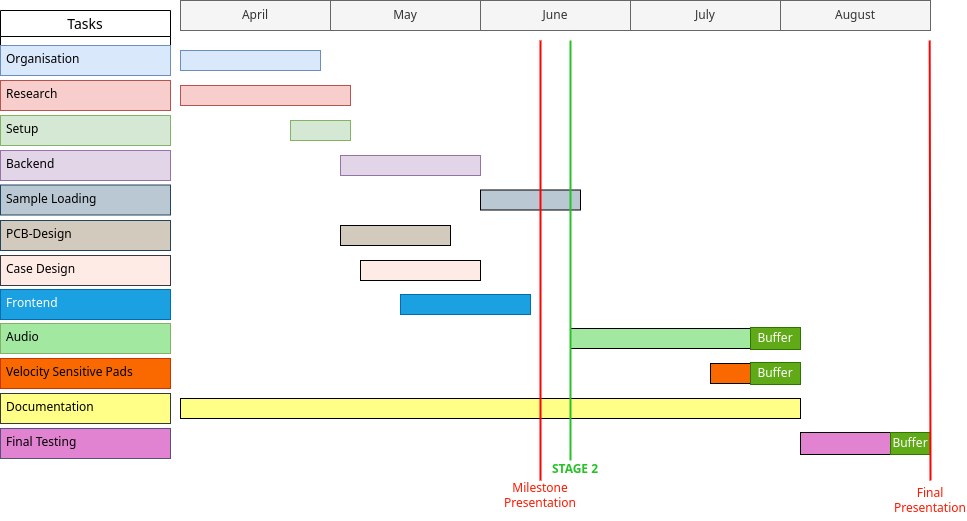

The diagram above was exported from draw.io. Its source (the exported page's mxGraphModel, read from the mxfile embedded in the PNG):
<mxGraphModel dx="556" dy="704" grid="1" gridSize="10" guides="1" tooltips="1" connect="1" arrows="1" fold="1" page="1" pageScale="1" pageWidth="1169" pageHeight="827" math="0" shadow="0">
  <root>
    <mxCell id="0" />
    <mxCell id="1" parent="0" />
    <mxCell id="Ogv__kpqxi5_hei542Kp-8" value="Tasks" style="swimlane;fontStyle=0;childLayout=stackLayout;horizontal=1;startSize=26;horizontalStack=0;resizeParent=1;resizeParentMax=0;resizeLast=0;collapsible=1;marginBottom=0;align=center;fontSize=14;" parent="1" vertex="1">
      <mxGeometry x="40" y="210" width="170" height="56" as="geometry" />
    </mxCell>
    <mxCell id="Ogv__kpqxi5_hei542Kp-24" value="April" style="text;html=1;align=center;verticalAlign=middle;whiteSpace=wrap;rounded=0;fillColor=#f5f5f5;fontColor=#333333;strokeColor=#666666;" parent="1" vertex="1">
      <mxGeometry x="220" y="200" width="150" height="30" as="geometry" />
    </mxCell>
    <mxCell id="Ogv__kpqxi5_hei542Kp-25" value="May" style="text;html=1;align=center;verticalAlign=middle;whiteSpace=wrap;rounded=0;fillColor=#f5f5f5;fontColor=#333333;strokeColor=#666666;" parent="1" vertex="1">
      <mxGeometry x="370" y="200" width="150" height="30" as="geometry" />
    </mxCell>
    <mxCell id="Ogv__kpqxi5_hei542Kp-26" value="June" style="text;html=1;align=center;verticalAlign=middle;whiteSpace=wrap;rounded=0;fillColor=#f5f5f5;fontColor=#333333;strokeColor=#666666;" parent="1" vertex="1">
      <mxGeometry x="520" y="200" width="150" height="30" as="geometry" />
    </mxCell>
    <mxCell id="Ogv__kpqxi5_hei542Kp-27" value="July" style="text;html=1;align=center;verticalAlign=middle;whiteSpace=wrap;rounded=0;fillColor=#f5f5f5;fontColor=#333333;strokeColor=#666666;" parent="1" vertex="1">
      <mxGeometry x="670" y="200" width="150" height="30" as="geometry" />
    </mxCell>
    <mxCell id="Ogv__kpqxi5_hei542Kp-28" value="August" style="text;html=1;align=center;verticalAlign=middle;whiteSpace=wrap;rounded=0;fillColor=#f5f5f5;fontColor=#333333;strokeColor=#666666;" parent="1" vertex="1">
      <mxGeometry x="820" y="200" width="150" height="30" as="geometry" />
    </mxCell>
    <mxCell id="Ogv__kpqxi5_hei542Kp-29" value="" style="rounded=0;whiteSpace=wrap;html=1;fillColor=#dae8fc;strokeColor=#6c8ebf;" parent="1" vertex="1">
      <mxGeometry x="220" y="250" width="140" height="20" as="geometry" />
    </mxCell>
    <mxCell id="upKQKRsI0ICd-RI8PCte-5" value="" style="rounded=0;whiteSpace=wrap;html=1;fillColor=#F8CECC;strokeColor=#B85450;" parent="1" vertex="1">
      <mxGeometry x="220" y="285" width="170" height="20" as="geometry" />
    </mxCell>
    <mxCell id="upKQKRsI0ICd-RI8PCte-6" value="" style="rounded=0;whiteSpace=wrap;html=1;fillColor=#D5E8D4;strokeColor=#82B366;" parent="1" vertex="1">
      <mxGeometry x="330" y="320" width="60" height="20" as="geometry" />
    </mxCell>
    <mxCell id="upKQKRsI0ICd-RI8PCte-7" value="" style="rounded=0;whiteSpace=wrap;html=1;fillColor=#E1D5E7;strokeColor=#9673A6;" parent="1" vertex="1">
      <mxGeometry x="380" y="355" width="140" height="20" as="geometry" />
    </mxCell>
    <mxCell id="upKQKRsI0ICd-RI8PCte-8" value="" style="rounded=0;whiteSpace=wrap;html=1;fillColor=#1BA1E2;strokeColor=#006EAF;" parent="1" vertex="1">
      <mxGeometry x="440" y="494" width="130" height="20" as="geometry" />
    </mxCell>
    <mxCell id="upKQKRsI0ICd-RI8PCte-9" value="" style="rounded=0;whiteSpace=wrap;html=1;fillColor=#D3CABE;strokeColor=default;" parent="1" vertex="1">
      <mxGeometry x="380" y="425" width="110" height="20" as="geometry" />
    </mxCell>
    <mxCell id="upKQKRsI0ICd-RI8PCte-10" value="" style="rounded=0;whiteSpace=wrap;html=1;fillColor=#BAC8D3;strokeColor=default;" parent="1" vertex="1">
      <mxGeometry x="520" y="389.5" width="100" height="20" as="geometry" />
    </mxCell>
    <mxCell id="upKQKRsI0ICd-RI8PCte-4" value="Documentation" style="text;strokeColor=#36393d;fillColor=#ffff88;spacingLeft=4;spacingRight=4;overflow=hidden;rotatable=0;points=[[0,0.5],[1,0.5]];portConstraint=eastwest;fontSize=12;" parent="1" vertex="1">
      <mxGeometry x="40" y="593" width="170" height="30" as="geometry" />
    </mxCell>
    <mxCell id="upKQKRsI0ICd-RI8PCte-3" value="Final Testing" style="text;strokeColor=#56517e;fillColor=#E283D2;spacingLeft=4;spacingRight=4;overflow=hidden;rotatable=0;points=[[0,0.5],[1,0.5]];portConstraint=eastwest;fontSize=12;" parent="1" vertex="1">
      <mxGeometry x="40" y="628" width="170" height="30" as="geometry" />
    </mxCell>
    <mxCell id="upKQKRsI0ICd-RI8PCte-2" value="Velocity Sensitive Pads" style="text;strokeColor=#C73500;fillColor=#fa6800;spacingLeft=4;spacingRight=4;overflow=hidden;rotatable=0;points=[[0,0.5],[1,0.5]];portConstraint=eastwest;fontSize=12;fontColor=#000000;" parent="1" vertex="1">
      <mxGeometry x="40" y="558" width="170" height="30" as="geometry" />
    </mxCell>
    <mxCell id="upKQKRsI0ICd-RI8PCte-1" value="Audio" style="text;strokeColor=#82b366;fillColor=#A2E8A0;spacingLeft=4;spacingRight=4;overflow=hidden;rotatable=0;points=[[0,0.5],[1,0.5]];portConstraint=eastwest;fontSize=12;" parent="1" vertex="1">
      <mxGeometry x="40" y="523" width="170" height="30" as="geometry" />
    </mxCell>
    <mxCell id="Ogv__kpqxi5_hei542Kp-21" value="Case Design&#10;" style="text;strokeColor=#36393d;fillColor=#FFEBE6;spacingLeft=4;spacingRight=4;overflow=hidden;rotatable=0;points=[[0,0.5],[1,0.5]];portConstraint=eastwest;fontSize=12;" parent="1" vertex="1">
      <mxGeometry x="40" y="455" width="170" height="30" as="geometry" />
    </mxCell>
    <mxCell id="Ogv__kpqxi5_hei542Kp-20" value="Sample Loading&#10;" style="text;strokeColor=#23445d;fillColor=#bac8d3;spacingLeft=4;spacingRight=4;overflow=hidden;rotatable=0;points=[[0,0.5],[1,0.5]];portConstraint=eastwest;fontSize=12;" parent="1" vertex="1">
      <mxGeometry x="40" y="384.5" width="170" height="30" as="geometry" />
    </mxCell>
    <mxCell id="Ogv__kpqxi5_hei542Kp-19" value="PCB-Design" style="text;strokeColor=#23445d;fillColor=#D3CABE;spacingLeft=4;spacingRight=4;overflow=hidden;rotatable=0;points=[[0,0.5],[1,0.5]];portConstraint=eastwest;fontSize=12;" parent="1" vertex="1">
      <mxGeometry x="40" y="420" width="170" height="30" as="geometry" />
    </mxCell>
    <mxCell id="Ogv__kpqxi5_hei542Kp-18" value="Frontend" style="text;strokeColor=#006EAF;fillColor=#1ba1e2;spacingLeft=4;spacingRight=4;overflow=hidden;rotatable=0;points=[[0,0.5],[1,0.5]];portConstraint=eastwest;fontSize=12;fontColor=#ffffff;" parent="1" vertex="1">
      <mxGeometry x="40" y="489" width="170" height="30" as="geometry" />
    </mxCell>
    <mxCell id="Ogv__kpqxi5_hei542Kp-17" value="Backend" style="text;strokeColor=#9673a6;fillColor=#e1d5e7;spacingLeft=4;spacingRight=4;overflow=hidden;rotatable=0;points=[[0,0.5],[1,0.5]];portConstraint=eastwest;fontSize=12;" parent="1" vertex="1">
      <mxGeometry x="40" y="350" width="170" height="30" as="geometry" />
    </mxCell>
    <mxCell id="Ogv__kpqxi5_hei542Kp-11" value="Setup" style="text;strokeColor=#82b366;fillColor=#d5e8d4;spacingLeft=4;spacingRight=4;overflow=hidden;rotatable=0;points=[[0,0.5],[1,0.5]];portConstraint=eastwest;fontSize=12;" parent="1" vertex="1">
      <mxGeometry x="40" y="315" width="170" height="30" as="geometry" />
    </mxCell>
    <mxCell id="Ogv__kpqxi5_hei542Kp-10" value="Research" style="text;strokeColor=#b85450;fillColor=#f8cecc;spacingLeft=4;spacingRight=4;overflow=hidden;rotatable=0;points=[[0,0.5],[1,0.5]];portConstraint=eastwest;fontSize=12;" parent="1" vertex="1">
      <mxGeometry x="40" y="280" width="170" height="30" as="geometry" />
    </mxCell>
    <mxCell id="Ogv__kpqxi5_hei542Kp-9" value="Organisation" style="text;strokeColor=#6c8ebf;fillColor=#dae8fc;spacingLeft=4;spacingRight=4;overflow=hidden;rotatable=0;points=[[0,0.5],[1,0.5]];portConstraint=eastwest;fontSize=12;" parent="1" vertex="1">
      <mxGeometry x="40" y="245" width="170" height="30" as="geometry" />
    </mxCell>
    <mxCell id="upKQKRsI0ICd-RI8PCte-11" value="" style="rounded=0;whiteSpace=wrap;html=1;fillColor=#FFEBE6;strokeColor=default;" parent="1" vertex="1">
      <mxGeometry x="400" y="460" width="120" height="20" as="geometry" />
    </mxCell>
    <mxCell id="upKQKRsI0ICd-RI8PCte-12" value="" style="rounded=0;whiteSpace=wrap;html=1;fillColor=#A2E8A0;strokeColor=default;" parent="1" vertex="1">
      <mxGeometry x="610" y="528" width="180" height="20" as="geometry" />
    </mxCell>
    <mxCell id="upKQKRsI0ICd-RI8PCte-13" value="" style="rounded=0;whiteSpace=wrap;html=1;fillColor=#FA6800;strokeColor=default;" parent="1" vertex="1">
      <mxGeometry x="750" y="563" width="40" height="20" as="geometry" />
    </mxCell>
    <mxCell id="upKQKRsI0ICd-RI8PCte-14" value="" style="rounded=0;whiteSpace=wrap;html=1;fillColor=#E283D2;strokeColor=default;" parent="1" vertex="1">
      <mxGeometry x="840" y="632" width="90" height="22" as="geometry" />
    </mxCell>
    <mxCell id="upKQKRsI0ICd-RI8PCte-15" value="" style="rounded=0;whiteSpace=wrap;html=1;fillColor=#ffff88;strokeColor=default;" parent="1" vertex="1">
      <mxGeometry x="220" y="598" width="620" height="20" as="geometry" />
    </mxCell>
    <mxCell id="upKQKRsI0ICd-RI8PCte-16" value="" style="endArrow=none;html=1;rounded=0;strokeColor=#FF0303;strokeWidth=2;exitX=0.5;exitY=0;exitDx=0;exitDy=0;" parent="1" source="upKQKRsI0ICd-RI8PCte-17" edge="1">
      <mxGeometry width="50" height="50" relative="1" as="geometry">
        <mxPoint x="580" y="670" as="sourcePoint" />
        <mxPoint x="580" y="240" as="targetPoint" />
      </mxGeometry>
    </mxCell>
    <mxCell id="upKQKRsI0ICd-RI8PCte-17" value="Milestone Presentation" style="text;html=1;strokeColor=none;fillColor=none;align=center;verticalAlign=middle;whiteSpace=wrap;rounded=0;fontColor=#FF1900;" parent="1" vertex="1">
      <mxGeometry x="550" y="680" width="60" height="30" as="geometry" />
    </mxCell>
    <mxCell id="upKQKRsI0ICd-RI8PCte-19" value="Buffer" style="text;html=1;strokeColor=#2D7600;fillColor=#60a917;align=center;verticalAlign=middle;whiteSpace=wrap;rounded=0;fontColor=#ffffff;" parent="1" vertex="1">
      <mxGeometry x="930" y="632" width="40" height="22" as="geometry" />
    </mxCell>
    <mxCell id="upKQKRsI0ICd-RI8PCte-20" value="Buffer" style="text;html=1;strokeColor=#2D7600;fillColor=#60a917;align=center;verticalAlign=middle;whiteSpace=wrap;rounded=0;fontColor=#ffffff;" parent="1" vertex="1">
      <mxGeometry x="790" y="562" width="50" height="22" as="geometry" />
    </mxCell>
    <mxCell id="upKQKRsI0ICd-RI8PCte-21" value="Buffer" style="text;html=1;strokeColor=#2D7600;fillColor=#60a917;align=center;verticalAlign=middle;whiteSpace=wrap;rounded=0;fontColor=#ffffff;" parent="1" vertex="1">
      <mxGeometry x="790" y="527" width="50" height="22" as="geometry" />
    </mxCell>
    <mxCell id="upKQKRsI0ICd-RI8PCte-22" value="&lt;font color=&quot;#27c227&quot;&gt;&lt;b&gt;STAGE 2&lt;/b&gt;&lt;/font&gt;" style="text;html=1;strokeColor=none;fillColor=none;align=center;verticalAlign=middle;whiteSpace=wrap;rounded=0;fontColor=#FF1900;" parent="1" vertex="1">
      <mxGeometry x="585" y="654" width="60" height="30" as="geometry" />
    </mxCell>
    <mxCell id="upKQKRsI0ICd-RI8PCte-23" value="" style="endArrow=none;html=1;rounded=0;strokeColor=#27C227;strokeWidth=2;fontColor=none;noLabel=1;" parent="1" edge="1">
      <mxGeometry width="50" height="50" relative="1" as="geometry">
        <mxPoint x="610" y="660" as="sourcePoint" />
        <mxPoint x="610" y="240" as="targetPoint" />
      </mxGeometry>
    </mxCell>
    <mxCell id="upKQKRsI0ICd-RI8PCte-24" value="" style="endArrow=none;html=1;rounded=0;strokeColor=#FF0303;strokeWidth=2;exitX=0.5;exitY=0;exitDx=0;exitDy=0;" parent="1" source="upKQKRsI0ICd-RI8PCte-25" edge="1">
      <mxGeometry width="50" height="50" relative="1" as="geometry">
        <mxPoint x="969.1700000000001" y="670" as="sourcePoint" />
        <mxPoint x="969.1700000000001" y="240" as="targetPoint" />
      </mxGeometry>
    </mxCell>
    <mxCell id="upKQKRsI0ICd-RI8PCte-25" value="Final&lt;br&gt;Presentation" style="text;html=1;strokeColor=none;fillColor=none;align=center;verticalAlign=middle;whiteSpace=wrap;rounded=0;fontColor=#FF1900;" parent="1" vertex="1">
      <mxGeometry x="940" y="680" width="60" height="40" as="geometry" />
    </mxCell>
  </root>
</mxGraphModel>